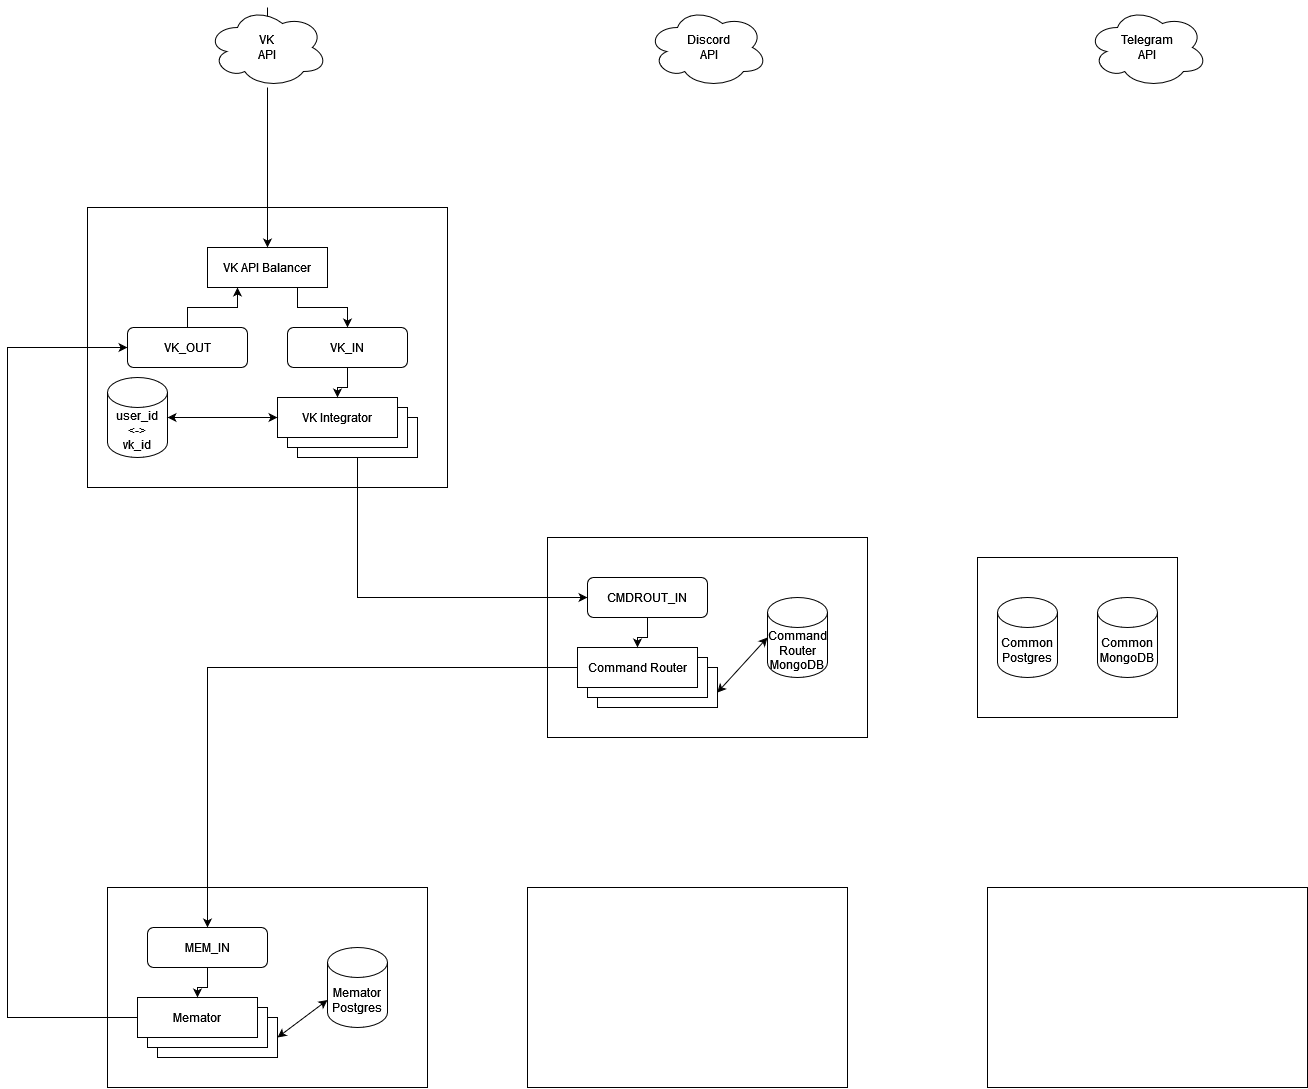

The diagram above was exported from draw.io. Its source (the exported page's mxGraphModel, read from the mxfile embedded in the PNG):
<mxGraphModel dx="1203" dy="1584" grid="1" gridSize="10" guides="1" tooltips="1" connect="1" arrows="1" fold="1" page="1" pageScale="1" pageWidth="1100" pageHeight="850" background="#ffffff" math="0" shadow="0">
  <root>
    <mxCell id="0" />
    <mxCell id="1" parent="0" />
    <mxCell id="RXpS7ZdBUCJhsYGmVPZC-68" value="" style="rounded=0;whiteSpace=wrap;html=1;fillColor=none;" parent="1" vertex="1">
      <mxGeometry x="1050" y="310" width="200" height="160" as="geometry" />
    </mxCell>
    <mxCell id="RXpS7ZdBUCJhsYGmVPZC-43" value="" style="rounded=0;whiteSpace=wrap;html=1;fillColor=none;" parent="1" vertex="1">
      <mxGeometry x="180" y="640" width="320" height="200" as="geometry" />
    </mxCell>
    <mxCell id="RXpS7ZdBUCJhsYGmVPZC-49" value="Memator" style="rounded=0;whiteSpace=wrap;html=1;" parent="1" vertex="1">
      <mxGeometry x="230" y="770" width="120" height="40" as="geometry" />
    </mxCell>
    <mxCell id="RXpS7ZdBUCJhsYGmVPZC-48" value="Memator" style="rounded=0;whiteSpace=wrap;html=1;" parent="1" vertex="1">
      <mxGeometry x="220" y="760" width="120" height="40" as="geometry" />
    </mxCell>
    <mxCell id="RXpS7ZdBUCJhsYGmVPZC-28" value="" style="rounded=0;whiteSpace=wrap;html=1;fillColor=none;" parent="1" vertex="1">
      <mxGeometry x="620" y="290" width="320" height="200" as="geometry" />
    </mxCell>
    <mxCell id="RXpS7ZdBUCJhsYGmVPZC-17" value="" style="rounded=0;whiteSpace=wrap;html=1;fillColor=none;" parent="1" vertex="1">
      <mxGeometry x="160" y="-40" width="360" height="280" as="geometry" />
    </mxCell>
    <mxCell id="RXpS7ZdBUCJhsYGmVPZC-42" style="edgeStyle=orthogonalEdgeStyle;rounded=0;orthogonalLoop=1;jettySize=auto;html=1;" parent="1" source="RXpS7ZdBUCJhsYGmVPZC-20" target="RXpS7ZdBUCJhsYGmVPZC-8" edge="1">
      <mxGeometry relative="1" as="geometry">
        <Array as="points">
          <mxPoint x="430" y="350" />
        </Array>
      </mxGeometry>
    </mxCell>
    <mxCell id="RXpS7ZdBUCJhsYGmVPZC-20" value="VK Integrator" style="rounded=0;whiteSpace=wrap;html=1;fillColor=default;" parent="1" vertex="1">
      <mxGeometry x="370" y="170" width="120" height="40" as="geometry" />
    </mxCell>
    <mxCell id="RXpS7ZdBUCJhsYGmVPZC-52" style="edgeStyle=orthogonalEdgeStyle;rounded=0;orthogonalLoop=1;jettySize=auto;html=1;" parent="1" source="RXpS7ZdBUCJhsYGmVPZC-12" target="RXpS7ZdBUCJhsYGmVPZC-10" edge="1">
      <mxGeometry relative="1" as="geometry">
        <Array as="points">
          <mxPoint x="280" y="420" />
        </Array>
      </mxGeometry>
    </mxCell>
    <mxCell id="RXpS7ZdBUCJhsYGmVPZC-12" value="Command Router" style="rounded=0;whiteSpace=wrap;html=1;" parent="1" vertex="1">
      <mxGeometry x="670" y="420" width="120" height="40" as="geometry" />
    </mxCell>
    <mxCell id="RXpS7ZdBUCJhsYGmVPZC-11" value="Command Router" style="rounded=0;whiteSpace=wrap;html=1;" parent="1" vertex="1">
      <mxGeometry x="660" y="410" width="120" height="40" as="geometry" />
    </mxCell>
    <mxCell id="m5PIBBxpus_rX04NYXeb-4" style="edgeStyle=orthogonalEdgeStyle;rounded=0;orthogonalLoop=1;jettySize=auto;html=1;entryX=0;entryY=0.5;entryDx=0;entryDy=0;" edge="1" parent="1" source="RXpS7ZdBUCJhsYGmVPZC-4" target="RXpS7ZdBUCJhsYGmVPZC-7">
      <mxGeometry relative="1" as="geometry">
        <mxPoint x="110" y="110" as="targetPoint" />
        <Array as="points">
          <mxPoint x="80" y="770" />
          <mxPoint x="80" y="100" />
        </Array>
      </mxGeometry>
    </mxCell>
    <mxCell id="RXpS7ZdBUCJhsYGmVPZC-4" value="Memator" style="rounded=0;whiteSpace=wrap;html=1;" parent="1" vertex="1">
      <mxGeometry x="210" y="750" width="120" height="40" as="geometry" />
    </mxCell>
    <mxCell id="RXpS7ZdBUCJhsYGmVPZC-1" value="Command Router" style="rounded=0;whiteSpace=wrap;html=1;" parent="1" vertex="1">
      <mxGeometry x="650" y="400" width="120" height="40" as="geometry" />
    </mxCell>
    <mxCell id="RXpS7ZdBUCJhsYGmVPZC-38" style="edgeStyle=orthogonalEdgeStyle;rounded=0;orthogonalLoop=1;jettySize=auto;html=1;entryX=0.25;entryY=1;entryDx=0;entryDy=0;" parent="1" source="RXpS7ZdBUCJhsYGmVPZC-7" target="RXpS7ZdBUCJhsYGmVPZC-9" edge="1">
      <mxGeometry relative="1" as="geometry" />
    </mxCell>
    <mxCell id="RXpS7ZdBUCJhsYGmVPZC-7" value="VK_OUT" style="rounded=1;whiteSpace=wrap;html=1;" parent="1" vertex="1">
      <mxGeometry x="200" y="80" width="120" height="40" as="geometry" />
    </mxCell>
    <mxCell id="RXpS7ZdBUCJhsYGmVPZC-16" style="edgeStyle=orthogonalEdgeStyle;rounded=0;orthogonalLoop=1;jettySize=auto;html=1;entryX=0.5;entryY=0;entryDx=0;entryDy=0;" parent="1" source="RXpS7ZdBUCJhsYGmVPZC-8" target="RXpS7ZdBUCJhsYGmVPZC-1" edge="1">
      <mxGeometry relative="1" as="geometry" />
    </mxCell>
    <mxCell id="RXpS7ZdBUCJhsYGmVPZC-8" value="CMDROUT_IN" style="rounded=1;whiteSpace=wrap;html=1;" parent="1" vertex="1">
      <mxGeometry x="660" y="330" width="120" height="40" as="geometry" />
    </mxCell>
    <mxCell id="RXpS7ZdBUCJhsYGmVPZC-37" style="edgeStyle=orthogonalEdgeStyle;rounded=0;orthogonalLoop=1;jettySize=auto;html=1;exitX=0.75;exitY=1;exitDx=0;exitDy=0;entryX=0.5;entryY=0;entryDx=0;entryDy=0;" parent="1" source="RXpS7ZdBUCJhsYGmVPZC-9" target="RXpS7ZdBUCJhsYGmVPZC-32" edge="1">
      <mxGeometry relative="1" as="geometry" />
    </mxCell>
    <mxCell id="RXpS7ZdBUCJhsYGmVPZC-9" value="&lt;div&gt;VK API Balancer&lt;/div&gt;" style="rounded=0;whiteSpace=wrap;html=1;" parent="1" vertex="1">
      <mxGeometry x="280" width="120" height="40" as="geometry" />
    </mxCell>
    <mxCell id="RXpS7ZdBUCJhsYGmVPZC-50" style="edgeStyle=orthogonalEdgeStyle;rounded=0;orthogonalLoop=1;jettySize=auto;html=1;entryX=0.5;entryY=0;entryDx=0;entryDy=0;" parent="1" source="RXpS7ZdBUCJhsYGmVPZC-10" target="RXpS7ZdBUCJhsYGmVPZC-4" edge="1">
      <mxGeometry relative="1" as="geometry" />
    </mxCell>
    <mxCell id="RXpS7ZdBUCJhsYGmVPZC-10" value="MEM_IN" style="rounded=1;whiteSpace=wrap;html=1;" parent="1" vertex="1">
      <mxGeometry x="220" y="680" width="120" height="40" as="geometry" />
    </mxCell>
    <mxCell id="RXpS7ZdBUCJhsYGmVPZC-19" value="VK Integrator" style="rounded=0;whiteSpace=wrap;html=1;fillColor=default;" parent="1" vertex="1">
      <mxGeometry x="360" y="160" width="120" height="40" as="geometry" />
    </mxCell>
    <mxCell id="RXpS7ZdBUCJhsYGmVPZC-18" value="VK Integrator" style="rounded=0;whiteSpace=wrap;html=1;fillColor=default;" parent="1" vertex="1">
      <mxGeometry x="350" y="150" width="120" height="40" as="geometry" />
    </mxCell>
    <mxCell id="RXpS7ZdBUCJhsYGmVPZC-39" style="edgeStyle=orthogonalEdgeStyle;rounded=0;orthogonalLoop=1;jettySize=auto;html=1;" parent="1" source="RXpS7ZdBUCJhsYGmVPZC-32" target="RXpS7ZdBUCJhsYGmVPZC-18" edge="1">
      <mxGeometry relative="1" as="geometry" />
    </mxCell>
    <mxCell id="RXpS7ZdBUCJhsYGmVPZC-32" value="VK_IN" style="rounded=1;whiteSpace=wrap;html=1;fillColor=default;" parent="1" vertex="1">
      <mxGeometry x="360" y="80" width="120" height="40" as="geometry" />
    </mxCell>
    <mxCell id="RXpS7ZdBUCJhsYGmVPZC-47" value="" style="endArrow=classic;startArrow=none;html=1;exitX=0.5;exitY=0;exitDx=0;exitDy=0;" parent="1" source="RXpS7ZdBUCJhsYGmVPZC-45" edge="1">
      <mxGeometry width="50" height="50" relative="1" as="geometry">
        <mxPoint x="270" y="-40" as="sourcePoint" />
        <mxPoint x="340" y="-200" as="targetPoint" />
      </mxGeometry>
    </mxCell>
    <mxCell id="RXpS7ZdBUCJhsYGmVPZC-53" value="&lt;div&gt;Common&lt;br&gt;&lt;/div&gt;&lt;div&gt;Postgres&lt;/div&gt;" style="shape=cylinder3;whiteSpace=wrap;html=1;boundedLbl=1;backgroundOutline=1;size=15;rounded=0;fillColor=default;" parent="1" vertex="1">
      <mxGeometry x="1070" y="350" width="60" height="80" as="geometry" />
    </mxCell>
    <mxCell id="RXpS7ZdBUCJhsYGmVPZC-54" value="&lt;div&gt;Common&lt;/div&gt;&lt;div&gt;MongoDB&lt;br&gt;&lt;/div&gt;" style="shape=cylinder3;whiteSpace=wrap;html=1;boundedLbl=1;backgroundOutline=1;size=15;rounded=0;fillColor=default;" parent="1" vertex="1">
      <mxGeometry x="1170" y="350" width="60" height="80" as="geometry" />
    </mxCell>
    <mxCell id="RXpS7ZdBUCJhsYGmVPZC-55" value="&lt;div&gt;Memator&lt;br&gt;&lt;/div&gt;&lt;div&gt;Postgres&lt;/div&gt;" style="shape=cylinder3;whiteSpace=wrap;html=1;boundedLbl=1;backgroundOutline=1;size=15;rounded=0;fillColor=default;" parent="1" vertex="1">
      <mxGeometry x="400" y="700" width="60" height="80" as="geometry" />
    </mxCell>
    <mxCell id="RXpS7ZdBUCJhsYGmVPZC-56" value="" style="endArrow=classic;startArrow=classic;html=1;entryX=0;entryY=0;entryDx=0;entryDy=52.5;entryPerimeter=0;exitX=1;exitY=0.5;exitDx=0;exitDy=0;" parent="1" source="RXpS7ZdBUCJhsYGmVPZC-49" target="RXpS7ZdBUCJhsYGmVPZC-55" edge="1">
      <mxGeometry width="50" height="50" relative="1" as="geometry">
        <mxPoint x="320" y="830" as="sourcePoint" />
        <mxPoint x="370" y="780" as="targetPoint" />
      </mxGeometry>
    </mxCell>
    <mxCell id="RXpS7ZdBUCJhsYGmVPZC-58" value="&lt;div&gt;Command&lt;/div&gt;&lt;div&gt;Router&lt;/div&gt;&lt;div&gt;MongoDB&lt;br&gt;&lt;/div&gt;" style="shape=cylinder3;whiteSpace=wrap;html=1;boundedLbl=1;backgroundOutline=1;size=15;rounded=0;fillColor=default;" parent="1" vertex="1">
      <mxGeometry x="840" y="350" width="60" height="80" as="geometry" />
    </mxCell>
    <mxCell id="RXpS7ZdBUCJhsYGmVPZC-60" value="" style="endArrow=classic;startArrow=classic;html=1;exitX=0.998;exitY=0.628;exitDx=0;exitDy=0;exitPerimeter=0;entryX=0;entryY=0.5;entryDx=0;entryDy=0;entryPerimeter=0;" parent="1" source="RXpS7ZdBUCJhsYGmVPZC-12" target="RXpS7ZdBUCJhsYGmVPZC-58" edge="1">
      <mxGeometry width="50" height="50" relative="1" as="geometry">
        <mxPoint x="840" y="470" as="sourcePoint" />
        <mxPoint x="890" y="420" as="targetPoint" />
      </mxGeometry>
    </mxCell>
    <mxCell id="RXpS7ZdBUCJhsYGmVPZC-45" value="&lt;div&gt;VK &lt;br&gt;&lt;/div&gt;&lt;div&gt;API&lt;br&gt;&lt;/div&gt;" style="ellipse;shape=cloud;whiteSpace=wrap;html=1;rounded=0;fillColor=default;" parent="1" vertex="1">
      <mxGeometry x="280" y="-240" width="120" height="80" as="geometry" />
    </mxCell>
    <mxCell id="RXpS7ZdBUCJhsYGmVPZC-61" value="" style="endArrow=none;startArrow=classic;html=1;exitX=0.5;exitY=0;exitDx=0;exitDy=0;" parent="1" source="RXpS7ZdBUCJhsYGmVPZC-9" target="RXpS7ZdBUCJhsYGmVPZC-45" edge="1">
      <mxGeometry width="50" height="50" relative="1" as="geometry">
        <mxPoint x="340" y="2.2737367544323206e-13" as="sourcePoint" />
        <mxPoint x="340" y="-200" as="targetPoint" />
      </mxGeometry>
    </mxCell>
    <mxCell id="RXpS7ZdBUCJhsYGmVPZC-63" value="&lt;div&gt;Telegram&lt;/div&gt;&lt;div&gt;API&lt;br&gt;&lt;/div&gt;" style="ellipse;shape=cloud;whiteSpace=wrap;html=1;rounded=0;fillColor=default;" parent="1" vertex="1">
      <mxGeometry x="1160" y="-240" width="120" height="80" as="geometry" />
    </mxCell>
    <mxCell id="RXpS7ZdBUCJhsYGmVPZC-64" value="&lt;div&gt;&amp;nbsp;Discord&lt;/div&gt;&amp;nbsp;API" style="ellipse;shape=cloud;whiteSpace=wrap;html=1;rounded=0;fillColor=default;" parent="1" vertex="1">
      <mxGeometry x="720" y="-240" width="120" height="80" as="geometry" />
    </mxCell>
    <mxCell id="RXpS7ZdBUCJhsYGmVPZC-65" value="&lt;div&gt;user_id&lt;/div&gt;&lt;div&gt;&amp;lt;-&amp;gt;&lt;/div&gt;&lt;div&gt;vk_id&lt;br&gt;&lt;/div&gt;" style="shape=cylinder3;whiteSpace=wrap;html=1;boundedLbl=1;backgroundOutline=1;size=15;rounded=0;fillColor=default;" parent="1" vertex="1">
      <mxGeometry x="180" y="130" width="60" height="80" as="geometry" />
    </mxCell>
    <mxCell id="RXpS7ZdBUCJhsYGmVPZC-66" value="" style="endArrow=classic;startArrow=classic;html=1;entryX=0;entryY=0.5;entryDx=0;entryDy=0;exitX=1;exitY=0.5;exitDx=0;exitDy=0;exitPerimeter=0;" parent="1" source="RXpS7ZdBUCJhsYGmVPZC-65" target="RXpS7ZdBUCJhsYGmVPZC-18" edge="1">
      <mxGeometry width="50" height="50" relative="1" as="geometry">
        <mxPoint x="230" y="220" as="sourcePoint" />
        <mxPoint x="280" y="170" as="targetPoint" />
      </mxGeometry>
    </mxCell>
    <mxCell id="m5PIBBxpus_rX04NYXeb-1" value="" style="rounded=0;whiteSpace=wrap;html=1;fillColor=none;" vertex="1" parent="1">
      <mxGeometry x="600" y="640" width="320" height="200" as="geometry" />
    </mxCell>
    <mxCell id="m5PIBBxpus_rX04NYXeb-2" value="" style="rounded=0;whiteSpace=wrap;html=1;fillColor=none;" vertex="1" parent="1">
      <mxGeometry x="1060" y="640" width="320" height="200" as="geometry" />
    </mxCell>
  </root>
</mxGraphModel>